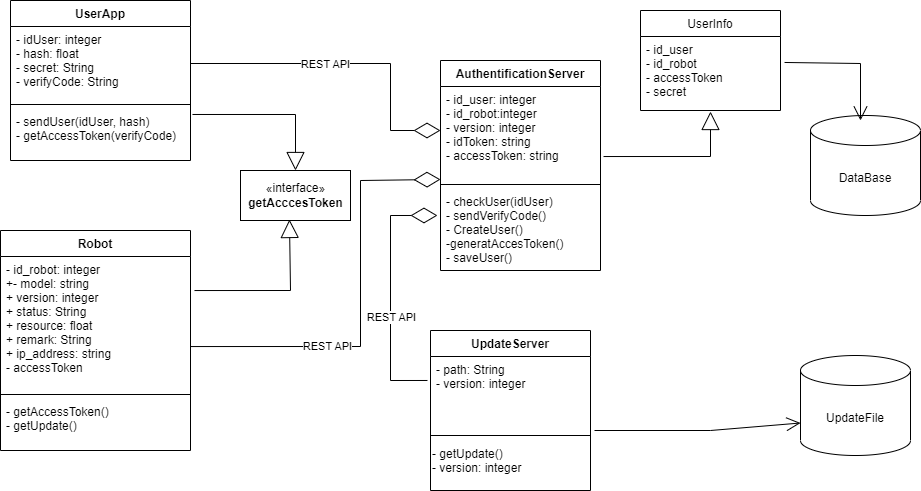

The diagram above was exported from draw.io. Its source (the exported page's mxGraphModel, read from the mxfile embedded in the PNG):
<mxGraphModel dx="1674" dy="791" grid="1" gridSize="10" guides="1" tooltips="1" connect="1" arrows="1" fold="1" page="1" pageScale="1" pageWidth="827" pageHeight="1169" math="0" shadow="0">
  <root>
    <mxCell id="WIyWlLk6GJQsqaUBKTNV-0" />
    <mxCell id="WIyWlLk6GJQsqaUBKTNV-1" parent="WIyWlLk6GJQsqaUBKTNV-0" />
    <mxCell id="IWOuLoeMgslaw3uV3jk9-0" value="UserApp" style="swimlane;fontStyle=1;align=center;verticalAlign=top;childLayout=stackLayout;horizontal=1;startSize=26;horizontalStack=0;resizeParent=1;resizeParentMax=0;resizeLast=0;collapsible=1;marginBottom=0;" vertex="1" parent="WIyWlLk6GJQsqaUBKTNV-1">
      <mxGeometry x="50" y="130" width="180" height="160" as="geometry" />
    </mxCell>
    <mxCell id="IWOuLoeMgslaw3uV3jk9-1" value="- idUser: integer&#10;- hash: float&#10;- secret: String&#10;- verifyCode: String" style="text;strokeColor=none;fillColor=none;align=left;verticalAlign=top;spacingLeft=4;spacingRight=4;overflow=hidden;rotatable=0;points=[[0,0.5],[1,0.5]];portConstraint=eastwest;" vertex="1" parent="IWOuLoeMgslaw3uV3jk9-0">
      <mxGeometry y="26" width="180" height="74" as="geometry" />
    </mxCell>
    <mxCell id="IWOuLoeMgslaw3uV3jk9-2" value="" style="line;strokeWidth=1;fillColor=none;align=left;verticalAlign=middle;spacingTop=-1;spacingLeft=3;spacingRight=3;rotatable=0;labelPosition=right;points=[];portConstraint=eastwest;strokeColor=inherit;" vertex="1" parent="IWOuLoeMgslaw3uV3jk9-0">
      <mxGeometry y="100" width="180" height="8" as="geometry" />
    </mxCell>
    <mxCell id="IWOuLoeMgslaw3uV3jk9-3" value="- sendUser(idUser, hash)&#10;- getAccessToken(verifyCode)&#10;" style="text;strokeColor=none;fillColor=none;align=left;verticalAlign=top;spacingLeft=4;spacingRight=4;overflow=hidden;rotatable=0;points=[[0,0.5],[1,0.5]];portConstraint=eastwest;" vertex="1" parent="IWOuLoeMgslaw3uV3jk9-0">
      <mxGeometry y="108" width="180" height="52" as="geometry" />
    </mxCell>
    <mxCell id="IWOuLoeMgslaw3uV3jk9-4" value="Robot" style="swimlane;fontStyle=1;align=center;verticalAlign=top;childLayout=stackLayout;horizontal=1;startSize=26;horizontalStack=0;resizeParent=1;resizeParentMax=0;resizeLast=0;collapsible=1;marginBottom=0;" vertex="1" parent="WIyWlLk6GJQsqaUBKTNV-1">
      <mxGeometry x="40" y="360" width="190" height="220" as="geometry" />
    </mxCell>
    <mxCell id="IWOuLoeMgslaw3uV3jk9-5" value="- id_robot: integer&#10;+- model: string&#10;+ version: integer&#10;+ status: String&#10;+ resource: float&#10;+ remark: String&#10;+ ip_address: string&#10;- accessToken" style="text;strokeColor=none;fillColor=none;align=left;verticalAlign=top;spacingLeft=4;spacingRight=4;overflow=hidden;rotatable=0;points=[[0,0.5],[1,0.5]];portConstraint=eastwest;" vertex="1" parent="IWOuLoeMgslaw3uV3jk9-4">
      <mxGeometry y="26" width="190" height="134" as="geometry" />
    </mxCell>
    <mxCell id="IWOuLoeMgslaw3uV3jk9-6" value="" style="line;strokeWidth=1;fillColor=none;align=left;verticalAlign=middle;spacingTop=-1;spacingLeft=3;spacingRight=3;rotatable=0;labelPosition=right;points=[];portConstraint=eastwest;strokeColor=inherit;" vertex="1" parent="IWOuLoeMgslaw3uV3jk9-4">
      <mxGeometry y="160" width="190" height="8" as="geometry" />
    </mxCell>
    <mxCell id="IWOuLoeMgslaw3uV3jk9-7" value="- getAccessToken()&#10;- getUpdate()" style="text;strokeColor=none;fillColor=none;align=left;verticalAlign=top;spacingLeft=4;spacingRight=4;overflow=hidden;rotatable=0;points=[[0,0.5],[1,0.5]];portConstraint=eastwest;" vertex="1" parent="IWOuLoeMgslaw3uV3jk9-4">
      <mxGeometry y="168" width="190" height="52" as="geometry" />
    </mxCell>
    <mxCell id="IWOuLoeMgslaw3uV3jk9-8" value="AuthentificationServer" style="swimlane;fontStyle=1;align=center;verticalAlign=top;childLayout=stackLayout;horizontal=1;startSize=26;horizontalStack=0;resizeParent=1;resizeParentMax=0;resizeLast=0;collapsible=1;marginBottom=0;" vertex="1" parent="WIyWlLk6GJQsqaUBKTNV-1">
      <mxGeometry x="480" y="190" width="160" height="210" as="geometry" />
    </mxCell>
    <mxCell id="IWOuLoeMgslaw3uV3jk9-9" value="- id_user: integer&#10;- id_robot:integer&#10;- version: integer&#10;- idToken: string&#10;- accessToken: string" style="text;strokeColor=none;fillColor=none;align=left;verticalAlign=top;spacingLeft=4;spacingRight=4;overflow=hidden;rotatable=0;points=[[0,0.5],[1,0.5]];portConstraint=eastwest;" vertex="1" parent="IWOuLoeMgslaw3uV3jk9-8">
      <mxGeometry y="26" width="160" height="94" as="geometry" />
    </mxCell>
    <mxCell id="IWOuLoeMgslaw3uV3jk9-10" value="" style="line;strokeWidth=1;fillColor=none;align=left;verticalAlign=middle;spacingTop=-1;spacingLeft=3;spacingRight=3;rotatable=0;labelPosition=right;points=[];portConstraint=eastwest;strokeColor=inherit;" vertex="1" parent="IWOuLoeMgslaw3uV3jk9-8">
      <mxGeometry y="120" width="160" height="8" as="geometry" />
    </mxCell>
    <mxCell id="IWOuLoeMgslaw3uV3jk9-11" value="- checkUser(idUser)&#10;- sendVerifyCode()&#10;- CreateUser()&#10;-generatAccesToken()&#10;- saveUser()" style="text;strokeColor=none;fillColor=none;align=left;verticalAlign=top;spacingLeft=4;spacingRight=4;overflow=hidden;rotatable=0;points=[[0,0.5],[1,0.5]];portConstraint=eastwest;" vertex="1" parent="IWOuLoeMgslaw3uV3jk9-8">
      <mxGeometry y="128" width="160" height="82" as="geometry" />
    </mxCell>
    <mxCell id="IWOuLoeMgslaw3uV3jk9-12" value="UpdateServer" style="swimlane;fontStyle=1;align=center;verticalAlign=top;childLayout=stackLayout;horizontal=1;startSize=26;horizontalStack=0;resizeParent=1;resizeParentMax=0;resizeLast=0;collapsible=1;marginBottom=0;" vertex="1" parent="WIyWlLk6GJQsqaUBKTNV-1">
      <mxGeometry x="470" y="460" width="160" height="160" as="geometry" />
    </mxCell>
    <mxCell id="IWOuLoeMgslaw3uV3jk9-13" value="- path: String&#10;- version: integer&#10;" style="text;strokeColor=none;fillColor=none;align=left;verticalAlign=top;spacingLeft=4;spacingRight=4;overflow=hidden;rotatable=0;points=[[0,0.5],[1,0.5]];portConstraint=eastwest;" vertex="1" parent="IWOuLoeMgslaw3uV3jk9-12">
      <mxGeometry y="26" width="160" height="74" as="geometry" />
    </mxCell>
    <mxCell id="IWOuLoeMgslaw3uV3jk9-14" value="" style="line;strokeWidth=1;fillColor=none;align=left;verticalAlign=middle;spacingTop=-1;spacingLeft=3;spacingRight=3;rotatable=0;labelPosition=right;points=[];portConstraint=eastwest;strokeColor=inherit;" vertex="1" parent="IWOuLoeMgslaw3uV3jk9-12">
      <mxGeometry y="100" width="160" height="10" as="geometry" />
    </mxCell>
    <mxCell id="IWOuLoeMgslaw3uV3jk9-43" value="- getUpdate()&lt;br&gt;- version: integer" style="text;whiteSpace=wrap;html=1;" vertex="1" parent="IWOuLoeMgslaw3uV3jk9-12">
      <mxGeometry y="110" width="160" height="50" as="geometry" />
    </mxCell>
    <mxCell id="IWOuLoeMgslaw3uV3jk9-16" value="DataBase" style="shape=cylinder3;whiteSpace=wrap;html=1;boundedLbl=1;backgroundOutline=1;size=15;" vertex="1" parent="WIyWlLk6GJQsqaUBKTNV-1">
      <mxGeometry x="850" y="245" width="110" height="100" as="geometry" />
    </mxCell>
    <mxCell id="IWOuLoeMgslaw3uV3jk9-18" value="UpdateFile" style="shape=cylinder3;whiteSpace=wrap;html=1;boundedLbl=1;backgroundOutline=1;size=15;" vertex="1" parent="WIyWlLk6GJQsqaUBKTNV-1">
      <mxGeometry x="840" y="485" width="110" height="100" as="geometry" />
    </mxCell>
    <mxCell id="IWOuLoeMgslaw3uV3jk9-19" value="«interface»&lt;br&gt;&lt;b&gt;getAcccesToken&lt;/b&gt;" style="html=1;" vertex="1" parent="WIyWlLk6GJQsqaUBKTNV-1">
      <mxGeometry x="280" y="300" width="110" height="50" as="geometry" />
    </mxCell>
    <mxCell id="IWOuLoeMgslaw3uV3jk9-20" value="" style="endArrow=block;endSize=16;endFill=0;html=1;rounded=0;exitX=1.011;exitY=0.115;exitDx=0;exitDy=0;exitPerimeter=0;entryX=0.5;entryY=0;entryDx=0;entryDy=0;" edge="1" parent="WIyWlLk6GJQsqaUBKTNV-1" source="IWOuLoeMgslaw3uV3jk9-3" target="IWOuLoeMgslaw3uV3jk9-19">
      <mxGeometry width="160" relative="1" as="geometry">
        <mxPoint x="240" y="310" as="sourcePoint" />
        <mxPoint x="400" y="310" as="targetPoint" />
        <Array as="points">
          <mxPoint x="335" y="244" />
        </Array>
      </mxGeometry>
    </mxCell>
    <mxCell id="IWOuLoeMgslaw3uV3jk9-22" value="" style="endArrow=block;endSize=16;endFill=0;html=1;rounded=0;exitX=1.021;exitY=0.254;exitDx=0;exitDy=0;exitPerimeter=0;entryX=0.445;entryY=0.98;entryDx=0;entryDy=0;entryPerimeter=0;" edge="1" parent="WIyWlLk6GJQsqaUBKTNV-1" source="IWOuLoeMgslaw3uV3jk9-5" target="IWOuLoeMgslaw3uV3jk9-19">
      <mxGeometry width="160" relative="1" as="geometry">
        <mxPoint x="241.98000000000002" y="253.98000000000002" as="sourcePoint" />
        <mxPoint x="370" y="410" as="targetPoint" />
        <Array as="points">
          <mxPoint x="330" y="420" />
        </Array>
      </mxGeometry>
    </mxCell>
    <mxCell id="IWOuLoeMgslaw3uV3jk9-23" value="UserInfo" style="swimlane;fontStyle=0;childLayout=stackLayout;horizontal=1;startSize=26;fillColor=none;horizontalStack=0;resizeParent=1;resizeParentMax=0;resizeLast=0;collapsible=1;marginBottom=0;" vertex="1" parent="WIyWlLk6GJQsqaUBKTNV-1">
      <mxGeometry x="680" y="140" width="140" height="100" as="geometry" />
    </mxCell>
    <mxCell id="IWOuLoeMgslaw3uV3jk9-24" value="- id_user&#10;- id_robot&#10;- accessToken&#10;- secret" style="text;strokeColor=none;fillColor=none;align=left;verticalAlign=top;spacingLeft=4;spacingRight=4;overflow=hidden;rotatable=0;points=[[0,0.5],[1,0.5]];portConstraint=eastwest;" vertex="1" parent="IWOuLoeMgslaw3uV3jk9-23">
      <mxGeometry y="26" width="140" height="74" as="geometry" />
    </mxCell>
    <mxCell id="IWOuLoeMgslaw3uV3jk9-27" value="" style="endArrow=open;endFill=1;endSize=12;html=1;rounded=0;exitX=1.029;exitY=0.351;exitDx=0;exitDy=0;exitPerimeter=0;" edge="1" parent="WIyWlLk6GJQsqaUBKTNV-1" source="IWOuLoeMgslaw3uV3jk9-24">
      <mxGeometry width="160" relative="1" as="geometry">
        <mxPoint x="600" y="410" as="sourcePoint" />
        <mxPoint x="900" y="250" as="targetPoint" />
        <Array as="points">
          <mxPoint x="900" y="193" />
        </Array>
      </mxGeometry>
    </mxCell>
    <mxCell id="IWOuLoeMgslaw3uV3jk9-32" value="" style="endArrow=open;endFill=1;endSize=12;html=1;rounded=0;entryX=0;entryY=0;entryDx=0;entryDy=67.5;entryPerimeter=0;exitX=1.025;exitY=1;exitDx=0;exitDy=0;exitPerimeter=0;" edge="1" parent="WIyWlLk6GJQsqaUBKTNV-1" source="IWOuLoeMgslaw3uV3jk9-13" target="IWOuLoeMgslaw3uV3jk9-18">
      <mxGeometry width="160" relative="1" as="geometry">
        <mxPoint x="630" y="610" as="sourcePoint" />
        <mxPoint x="730" y="410" as="targetPoint" />
        <Array as="points">
          <mxPoint x="750" y="560" />
        </Array>
      </mxGeometry>
    </mxCell>
    <mxCell id="IWOuLoeMgslaw3uV3jk9-44" value="" style="endArrow=diamondThin;endFill=0;endSize=24;html=1;rounded=0;entryX=0;entryY=0.989;entryDx=0;entryDy=0;entryPerimeter=0;exitX=1;exitY=0.672;exitDx=0;exitDy=0;exitPerimeter=0;" edge="1" parent="WIyWlLk6GJQsqaUBKTNV-1" source="IWOuLoeMgslaw3uV3jk9-5" target="IWOuLoeMgslaw3uV3jk9-9">
      <mxGeometry width="160" relative="1" as="geometry">
        <mxPoint x="260" y="410" as="sourcePoint" />
        <mxPoint x="420" y="410" as="targetPoint" />
        <Array as="points">
          <mxPoint x="400" y="476" />
          <mxPoint x="400" y="310" />
        </Array>
      </mxGeometry>
    </mxCell>
    <mxCell id="IWOuLoeMgslaw3uV3jk9-45" value="REST API" style="edgeLabel;html=1;align=center;verticalAlign=middle;resizable=0;points=[];" vertex="1" connectable="0" parent="IWOuLoeMgslaw3uV3jk9-44">
      <mxGeometry x="-0.3414" y="1" relative="1" as="geometry">
        <mxPoint as="offset" />
      </mxGeometry>
    </mxCell>
    <mxCell id="IWOuLoeMgslaw3uV3jk9-46" value="" style="endArrow=diamondThin;endFill=0;endSize=24;html=1;rounded=0;entryX=-0.019;entryY=0.329;entryDx=0;entryDy=0;entryPerimeter=0;exitX=-0.019;exitY=0.324;exitDx=0;exitDy=0;exitPerimeter=0;" edge="1" parent="WIyWlLk6GJQsqaUBKTNV-1" source="IWOuLoeMgslaw3uV3jk9-13" target="IWOuLoeMgslaw3uV3jk9-11">
      <mxGeometry width="160" relative="1" as="geometry">
        <mxPoint x="430" y="510" as="sourcePoint" />
        <mxPoint x="420" y="410" as="targetPoint" />
        <Array as="points">
          <mxPoint x="430" y="510" />
          <mxPoint x="430" y="345" />
        </Array>
      </mxGeometry>
    </mxCell>
    <mxCell id="IWOuLoeMgslaw3uV3jk9-49" value="REST API" style="edgeLabel;html=1;align=center;verticalAlign=middle;resizable=0;points=[];" vertex="1" connectable="0" parent="IWOuLoeMgslaw3uV3jk9-46">
      <mxGeometry x="-0.1969" relative="1" as="geometry">
        <mxPoint as="offset" />
      </mxGeometry>
    </mxCell>
    <mxCell id="IWOuLoeMgslaw3uV3jk9-47" value="" style="endArrow=diamondThin;endFill=0;endSize=24;html=1;rounded=0;exitX=1;exitY=0.5;exitDx=0;exitDy=0;" edge="1" parent="WIyWlLk6GJQsqaUBKTNV-1" source="IWOuLoeMgslaw3uV3jk9-1">
      <mxGeometry width="160" relative="1" as="geometry">
        <mxPoint x="370" y="200" as="sourcePoint" />
        <mxPoint x="480" y="260" as="targetPoint" />
        <Array as="points">
          <mxPoint x="430" y="193" />
          <mxPoint x="430" y="260" />
        </Array>
      </mxGeometry>
    </mxCell>
    <mxCell id="IWOuLoeMgslaw3uV3jk9-48" value="REST API" style="edgeLabel;html=1;align=center;verticalAlign=middle;resizable=0;points=[];" vertex="1" connectable="0" parent="IWOuLoeMgslaw3uV3jk9-47">
      <mxGeometry x="-0.1546" relative="1" as="geometry">
        <mxPoint as="offset" />
      </mxGeometry>
    </mxCell>
    <mxCell id="IWOuLoeMgslaw3uV3jk9-50" value="" style="endArrow=block;endSize=16;endFill=0;html=1;rounded=0;entryX=0.5;entryY=1.014;entryDx=0;entryDy=0;entryPerimeter=0;exitX=1.019;exitY=0.745;exitDx=0;exitDy=0;exitPerimeter=0;" edge="1" parent="WIyWlLk6GJQsqaUBKTNV-1" source="IWOuLoeMgslaw3uV3jk9-9" target="IWOuLoeMgslaw3uV3jk9-24">
      <mxGeometry width="160" relative="1" as="geometry">
        <mxPoint x="430" y="410" as="sourcePoint" />
        <mxPoint x="590" y="410" as="targetPoint" />
        <Array as="points">
          <mxPoint x="750" y="286" />
        </Array>
      </mxGeometry>
    </mxCell>
  </root>
</mxGraphModel>